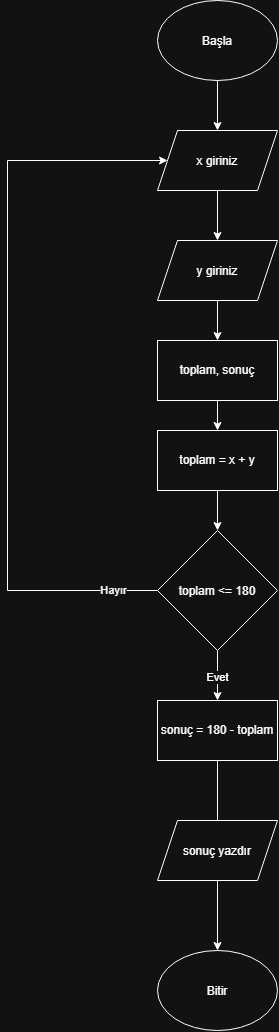

The diagram above was exported from draw.io. Its source (the exported page's mxGraphModel, read from the mxfile embedded in the PNG):
<mxGraphModel dx="774" dy="417" grid="1" gridSize="10" guides="1" tooltips="1" connect="1" arrows="1" fold="1" page="1" pageScale="1" pageWidth="850" pageHeight="1100" math="0" shadow="0">
  <root>
    <mxCell id="VkFEUn00vvZNPUqSUrH9-0" />
    <mxCell id="VkFEUn00vvZNPUqSUrH9-1" parent="VkFEUn00vvZNPUqSUrH9-0" />
    <mxCell id="CCsTWvsms5cMf72Fa5e6-1" edge="1" parent="VkFEUn00vvZNPUqSUrH9-1" source="VkFEUn00vvZNPUqSUrH9-3" style="edgeStyle=orthogonalEdgeStyle;rounded=0;orthogonalLoop=1;jettySize=auto;html=1;defaultLabelBackgroundColor=page;" target="CCsTWvsms5cMf72Fa5e6-0" value="">
      <mxGeometry relative="1" as="geometry" />
    </mxCell>
    <mxCell id="VkFEUn00vvZNPUqSUrH9-3" parent="VkFEUn00vvZNPUqSUrH9-1" style="ellipse;whiteSpace=wrap;html=1;shapeInside=1;" value="Başla" vertex="1">
      <mxGeometry height="80" width="120" x="350" y="50" as="geometry" />
    </mxCell>
    <mxCell id="CCsTWvsms5cMf72Fa5e6-3" edge="1" parent="VkFEUn00vvZNPUqSUrH9-1" source="CCsTWvsms5cMf72Fa5e6-0" style="edgeStyle=orthogonalEdgeStyle;rounded=0;orthogonalLoop=1;jettySize=auto;html=1;defaultLabelBackgroundColor=page;" target="CCsTWvsms5cMf72Fa5e6-2" value="">
      <mxGeometry relative="1" as="geometry" />
    </mxCell>
    <mxCell id="CCsTWvsms5cMf72Fa5e6-0" parent="VkFEUn00vvZNPUqSUrH9-1" style="shape=parallelogram;perimeter=parallelogramPerimeter;whiteSpace=wrap;html=1;shapeInside=1;fixedSize=1;" value="x giriniz" vertex="1">
      <mxGeometry height="60" width="120" x="350" y="180" as="geometry" />
    </mxCell>
    <mxCell id="CCsTWvsms5cMf72Fa5e6-6" edge="1" parent="VkFEUn00vvZNPUqSUrH9-1" source="CCsTWvsms5cMf72Fa5e6-2" style="edgeStyle=orthogonalEdgeStyle;rounded=0;orthogonalLoop=1;jettySize=auto;html=1;defaultLabelBackgroundColor=page;" target="CCsTWvsms5cMf72Fa5e6-5" value="">
      <mxGeometry relative="1" as="geometry" />
    </mxCell>
    <mxCell id="CCsTWvsms5cMf72Fa5e6-2" parent="VkFEUn00vvZNPUqSUrH9-1" style="shape=parallelogram;perimeter=parallelogramPerimeter;whiteSpace=wrap;html=1;shapeInside=1;fixedSize=1;" value="y giriniz" vertex="1">
      <mxGeometry height="60" width="120" x="350" y="290" as="geometry" />
    </mxCell>
    <mxCell id="CCsTWvsms5cMf72Fa5e6-8" edge="1" parent="VkFEUn00vvZNPUqSUrH9-1" source="CCsTWvsms5cMf72Fa5e6-5" style="edgeStyle=orthogonalEdgeStyle;rounded=0;orthogonalLoop=1;jettySize=auto;html=1;defaultLabelBackgroundColor=page;" target="CCsTWvsms5cMf72Fa5e6-7" value="">
      <mxGeometry relative="1" as="geometry" />
    </mxCell>
    <mxCell id="CCsTWvsms5cMf72Fa5e6-5" parent="VkFEUn00vvZNPUqSUrH9-1" style="whiteSpace=wrap;html=1;" value="toplam, sonuç" vertex="1">
      <mxGeometry height="60" width="120" x="350" y="390" as="geometry" />
    </mxCell>
    <mxCell id="CCsTWvsms5cMf72Fa5e6-10" edge="1" parent="VkFEUn00vvZNPUqSUrH9-1" source="CCsTWvsms5cMf72Fa5e6-7" style="edgeStyle=orthogonalEdgeStyle;rounded=0;orthogonalLoop=1;jettySize=auto;html=1;defaultLabelBackgroundColor=page;" target="CCsTWvsms5cMf72Fa5e6-9" value="">
      <mxGeometry relative="1" as="geometry" />
    </mxCell>
    <mxCell id="CCsTWvsms5cMf72Fa5e6-7" parent="VkFEUn00vvZNPUqSUrH9-1" style="whiteSpace=wrap;html=1;" value="toplam = x + y" vertex="1">
      <mxGeometry height="60" width="120" x="350" y="480" as="geometry" />
    </mxCell>
    <mxCell id="CCsTWvsms5cMf72Fa5e6-14" edge="1" parent="VkFEUn00vvZNPUqSUrH9-1" source="CCsTWvsms5cMf72Fa5e6-9" style="edgeStyle=orthogonalEdgeStyle;rounded=0;orthogonalLoop=1;jettySize=auto;html=1;defaultLabelBackgroundColor=page;entryX=0;entryY=0.5;entryDx=0;entryDy=0;" target="CCsTWvsms5cMf72Fa5e6-0" value=" ">
      <mxGeometry relative="1" x="-0.4324" as="geometry">
        <Array as="points">
          <mxPoint x="200" y="640" />
          <mxPoint x="200" y="210" />
        </Array>
        <mxPoint x="280" y="200" as="targetPoint" />
      </mxGeometry>
    </mxCell>
    <mxCell id="CCsTWvsms5cMf72Fa5e6-15" connectable="0" parent="CCsTWvsms5cMf72Fa5e6-14" style="edgeLabel;html=1;align=center;verticalAlign=middle;resizable=0;points=[];inheritText=1;defaultLabelBackgroundColor=page;" value="Hayır" vertex="1">
      <mxGeometry relative="1" x="-0.8775" y="-1" as="geometry">
        <mxPoint as="offset" />
      </mxGeometry>
    </mxCell>
    <mxCell id="CCsTWvsms5cMf72Fa5e6-17" edge="1" parent="VkFEUn00vvZNPUqSUrH9-1" source="CCsTWvsms5cMf72Fa5e6-9" style="edgeStyle=orthogonalEdgeStyle;rounded=0;orthogonalLoop=1;jettySize=auto;html=1;defaultLabelBackgroundColor=page;" target="CCsTWvsms5cMf72Fa5e6-11" value="">
      <mxGeometry relative="1" as="geometry" />
    </mxCell>
    <mxCell id="CCsTWvsms5cMf72Fa5e6-18" connectable="0" parent="CCsTWvsms5cMf72Fa5e6-17" style="edgeLabel;html=1;align=center;verticalAlign=middle;resizable=0;points=[];inheritText=1;defaultLabelBackgroundColor=page;" value="Evet" vertex="1">
      <mxGeometry relative="1" x="0.0267" y="-1" as="geometry">
        <mxPoint as="offset" />
      </mxGeometry>
    </mxCell>
    <mxCell id="CCsTWvsms5cMf72Fa5e6-9" parent="VkFEUn00vvZNPUqSUrH9-1" style="rhombus;whiteSpace=wrap;html=1;shapeInside=1;" value="toplam &amp;lt;= 180" vertex="1">
      <mxGeometry height="120" width="120" x="350" y="580" as="geometry" />
    </mxCell>
    <mxCell id="CCsTWvsms5cMf72Fa5e6-19" edge="1" parent="VkFEUn00vvZNPUqSUrH9-1" source="CCsTWvsms5cMf72Fa5e6-11" style="edgeStyle=orthogonalEdgeStyle;rounded=0;orthogonalLoop=1;jettySize=auto;html=1;defaultLabelBackgroundColor=page;" value="">
      <mxGeometry relative="1" as="geometry">
        <mxPoint x="410" y="910" as="targetPoint" />
      </mxGeometry>
    </mxCell>
    <mxCell id="CCsTWvsms5cMf72Fa5e6-11" parent="VkFEUn00vvZNPUqSUrH9-1" style="whiteSpace=wrap;html=1;" value="sonuç = 180 - toplam" vertex="1">
      <mxGeometry height="60" width="120" x="350" y="750" as="geometry" />
    </mxCell>
    <mxCell id="CCsTWvsms5cMf72Fa5e6-22" edge="1" parent="VkFEUn00vvZNPUqSUrH9-1" source="CCsTWvsms5cMf72Fa5e6-20" style="edgeStyle=orthogonalEdgeStyle;rounded=0;orthogonalLoop=1;jettySize=auto;html=1;defaultLabelBackgroundColor=page;" target="CCsTWvsms5cMf72Fa5e6-21" value="">
      <mxGeometry relative="1" as="geometry" />
    </mxCell>
    <mxCell id="CCsTWvsms5cMf72Fa5e6-20" parent="VkFEUn00vvZNPUqSUrH9-1" style="shape=parallelogram;perimeter=parallelogramPerimeter;whiteSpace=wrap;html=1;shapeInside=1;fixedSize=1;" value="sonuç yazdır" vertex="1">
      <mxGeometry height="60" width="120" x="350" y="870" as="geometry" />
    </mxCell>
    <mxCell id="CCsTWvsms5cMf72Fa5e6-21" parent="VkFEUn00vvZNPUqSUrH9-1" style="ellipse;whiteSpace=wrap;html=1;shapeInside=1;" value="Bitir" vertex="1">
      <mxGeometry height="80" width="120" x="350" y="1000" as="geometry" />
    </mxCell>
  </root>
</mxGraphModel>